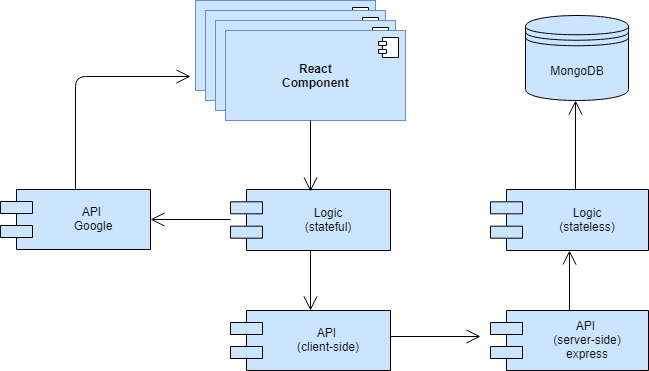

The diagram above was exported from draw.io. Its source (the exported page's mxGraphModel, read from the mxfile embedded in the PNG):
<mxGraphModel dx="1049" dy="509" grid="1" gridSize="10" guides="1" tooltips="1" connect="1" arrows="1" fold="1" page="1" pageScale="1" pageWidth="827" pageHeight="1169" math="0" shadow="0">
  <root>
    <mxCell id="0" />
    <mxCell id="1" parent="0" />
    <mxCell id="smB4UL5JJ_wklmeP9ynK-1" value="«Annotation»&lt;br&gt;&lt;b&gt;Component&lt;/b&gt;" style="html=1;labelBackgroundColor=#ffffff;fillColor=#CCE5FF;strokeColor=#6c8ebf;" parent="1" vertex="1">
      <mxGeometry x="245" y="24" width="180" height="90" as="geometry" />
    </mxCell>
    <mxCell id="smB4UL5JJ_wklmeP9ynK-2" value="" style="shape=component;jettyWidth=8;jettyHeight=4;" parent="smB4UL5JJ_wklmeP9ynK-1" vertex="1">
      <mxGeometry x="1" width="20" height="20" relative="1" as="geometry">
        <mxPoint x="-27" y="7" as="offset" />
      </mxGeometry>
    </mxCell>
    <mxCell id="smB4UL5JJ_wklmeP9ynK-3" value="«Annotation»&lt;br&gt;&lt;b&gt;Component&lt;/b&gt;" style="html=1;labelBackgroundColor=#ffffff;fillColor=#CCE5FF;strokeColor=#6c8ebf;" parent="1" vertex="1">
      <mxGeometry x="255" y="34" width="180" height="90" as="geometry" />
    </mxCell>
    <mxCell id="smB4UL5JJ_wklmeP9ynK-4" value="" style="shape=component;jettyWidth=8;jettyHeight=4;" parent="smB4UL5JJ_wklmeP9ynK-3" vertex="1">
      <mxGeometry x="1" width="20" height="20" relative="1" as="geometry">
        <mxPoint x="-27" y="7" as="offset" />
      </mxGeometry>
    </mxCell>
    <mxCell id="smB4UL5JJ_wklmeP9ynK-5" value="«Annotation»&lt;br&gt;&lt;b&gt;Component&lt;/b&gt;" style="html=1;labelBackgroundColor=#ffffff;fillColor=#CCE5FF;strokeColor=#6c8ebf;" parent="1" vertex="1">
      <mxGeometry x="265" y="44" width="180" height="90" as="geometry" />
    </mxCell>
    <mxCell id="smB4UL5JJ_wklmeP9ynK-6" value="" style="shape=component;jettyWidth=8;jettyHeight=4;" parent="smB4UL5JJ_wklmeP9ynK-5" vertex="1">
      <mxGeometry x="1" width="20" height="20" relative="1" as="geometry">
        <mxPoint x="-27" y="7" as="offset" />
      </mxGeometry>
    </mxCell>
    <mxCell id="smB4UL5JJ_wklmeP9ynK-7" value="&lt;b&gt;React&lt;br&gt;Component&lt;/b&gt;" style="html=1;labelBackgroundColor=none;fillColor=#CCE5FF;strokeColor=#6c8ebf;" parent="1" vertex="1">
      <mxGeometry x="275" y="54" width="180" height="90" as="geometry" />
    </mxCell>
    <mxCell id="smB4UL5JJ_wklmeP9ynK-8" value="" style="shape=component;jettyWidth=8;jettyHeight=4;" parent="smB4UL5JJ_wklmeP9ynK-7" vertex="1">
      <mxGeometry x="1" width="20" height="20" relative="1" as="geometry">
        <mxPoint x="-27" y="7" as="offset" />
      </mxGeometry>
    </mxCell>
    <mxCell id="smB4UL5JJ_wklmeP9ynK-9" value="&#10;Logic &#10;(stateful)&#10;" style="shape=component;align=center;spacingLeft=36;verticalAlign=middle;textDirection=ltr;labelPosition=center;verticalLabelPosition=middle;fillColor=#CCE5FF;" parent="1" vertex="1">
      <mxGeometry x="280" y="213" width="160" height="61" as="geometry" />
    </mxCell>
    <mxCell id="smB4UL5JJ_wklmeP9ynK-13" value="" style="endArrow=open;endFill=1;endSize=12;html=1;entryX=0.835;entryY=0.015;entryDx=0;entryDy=0;entryPerimeter=0;" parent="1" edge="1">
      <mxGeometry width="160" relative="1" as="geometry">
        <mxPoint x="360" y="144" as="sourcePoint" />
        <mxPoint x="360" y="215" as="targetPoint" />
      </mxGeometry>
    </mxCell>
    <mxCell id="BXXiv2KWA4bVQrCg9gnz-2" value="&#10;API &#10;(client-side)&#10;" style="shape=component;align=center;spacingLeft=36;verticalAlign=middle;textDirection=ltr;labelPosition=center;verticalLabelPosition=middle;fillColor=#CCE5FF;" vertex="1" parent="1">
      <mxGeometry x="280" y="334" width="160" height="60" as="geometry" />
    </mxCell>
    <mxCell id="BXXiv2KWA4bVQrCg9gnz-4" value="&#10;Logic &#10;(stateless)&#10;" style="shape=component;align=center;spacingLeft=36;verticalAlign=middle;textDirection=ltr;labelPosition=center;verticalLabelPosition=middle;fillColor=#CCE5FF;" vertex="1" parent="1">
      <mxGeometry x="540" y="213" width="158" height="61" as="geometry" />
    </mxCell>
    <mxCell id="BXXiv2KWA4bVQrCg9gnz-5" value="&#10;API &#10;(server-side)&#10;express&#10;" style="shape=component;align=center;spacingLeft=36;verticalAlign=middle;textDirection=ltr;labelPosition=center;verticalLabelPosition=middle;fillColor=#CCE5FF;" vertex="1" parent="1">
      <mxGeometry x="540" y="334" width="158" height="60" as="geometry" />
    </mxCell>
    <mxCell id="BXXiv2KWA4bVQrCg9gnz-6" value="MongoDB" style="shape=datastore;whiteSpace=wrap;html=1;align=center;fillColor=#CCE5FF;" vertex="1" parent="1">
      <mxGeometry x="575" y="39" width="103" height="85" as="geometry" />
    </mxCell>
    <mxCell id="BXXiv2KWA4bVQrCg9gnz-7" value="" style="endArrow=open;endFill=1;endSize=12;html=1;" edge="1" parent="1">
      <mxGeometry width="160" relative="1" as="geometry">
        <mxPoint x="440" y="360" as="sourcePoint" />
        <mxPoint x="530" y="360" as="targetPoint" />
      </mxGeometry>
    </mxCell>
    <mxCell id="BXXiv2KWA4bVQrCg9gnz-8" value="" style="endArrow=open;endFill=1;endSize=12;html=1;exitX=0.5;exitY=0;exitDx=0;exitDy=0;entryX=0.5;entryY=1;entryDx=0;entryDy=0;" edge="1" parent="1" source="BXXiv2KWA4bVQrCg9gnz-5" target="BXXiv2KWA4bVQrCg9gnz-4">
      <mxGeometry width="160" relative="1" as="geometry">
        <mxPoint x="580" y="304" as="sourcePoint" />
        <mxPoint x="685" y="304" as="targetPoint" />
      </mxGeometry>
    </mxCell>
    <mxCell id="BXXiv2KWA4bVQrCg9gnz-9" value="" style="endArrow=open;endFill=1;endSize=12;html=1;exitX=0.5;exitY=0;exitDx=0;exitDy=0;entryX=0.421;entryY=1.002;entryDx=0;entryDy=0;entryPerimeter=0;" edge="1" parent="1">
      <mxGeometry width="160" relative="1" as="geometry">
        <mxPoint x="625" y="213" as="sourcePoint" />
        <mxPoint x="625" y="124" as="targetPoint" />
      </mxGeometry>
    </mxCell>
    <mxCell id="BXXiv2KWA4bVQrCg9gnz-10" value="&#10;API &#10;Google&#10;" style="shape=component;align=center;spacingLeft=36;verticalAlign=middle;textDirection=ltr;labelPosition=center;verticalLabelPosition=middle;fillColor=#CCE5FF;" vertex="1" parent="1">
      <mxGeometry x="50" y="213" width="150" height="60" as="geometry" />
    </mxCell>
    <mxCell id="BXXiv2KWA4bVQrCg9gnz-12" value="" style="endArrow=open;endFill=1;endSize=12;html=1;exitX=0.5;exitY=1;exitDx=0;exitDy=0;" edge="1" parent="1" source="smB4UL5JJ_wklmeP9ynK-9" target="BXXiv2KWA4bVQrCg9gnz-2">
      <mxGeometry width="160" relative="1" as="geometry">
        <mxPoint x="370" y="154" as="sourcePoint" />
        <mxPoint x="370" y="225" as="targetPoint" />
      </mxGeometry>
    </mxCell>
    <mxCell id="BXXiv2KWA4bVQrCg9gnz-13" value="" style="endArrow=open;endFill=1;endSize=12;html=1;entryX=1;entryY=0.5;entryDx=0;entryDy=0;" edge="1" parent="1" target="BXXiv2KWA4bVQrCg9gnz-10">
      <mxGeometry width="160" relative="1" as="geometry">
        <mxPoint x="280" y="243" as="sourcePoint" />
        <mxPoint x="370" y="344" as="targetPoint" />
      </mxGeometry>
    </mxCell>
    <mxCell id="BXXiv2KWA4bVQrCg9gnz-14" value="" style="endArrow=open;endFill=1;endSize=12;html=1;exitX=0.5;exitY=0;exitDx=0;exitDy=0;" edge="1" parent="1" source="BXXiv2KWA4bVQrCg9gnz-10">
      <mxGeometry width="160" relative="1" as="geometry">
        <mxPoint x="50" y="420" as="sourcePoint" />
        <mxPoint x="240" y="100" as="targetPoint" />
        <Array as="points">
          <mxPoint x="125" y="100" />
        </Array>
      </mxGeometry>
    </mxCell>
  </root>
</mxGraphModel>